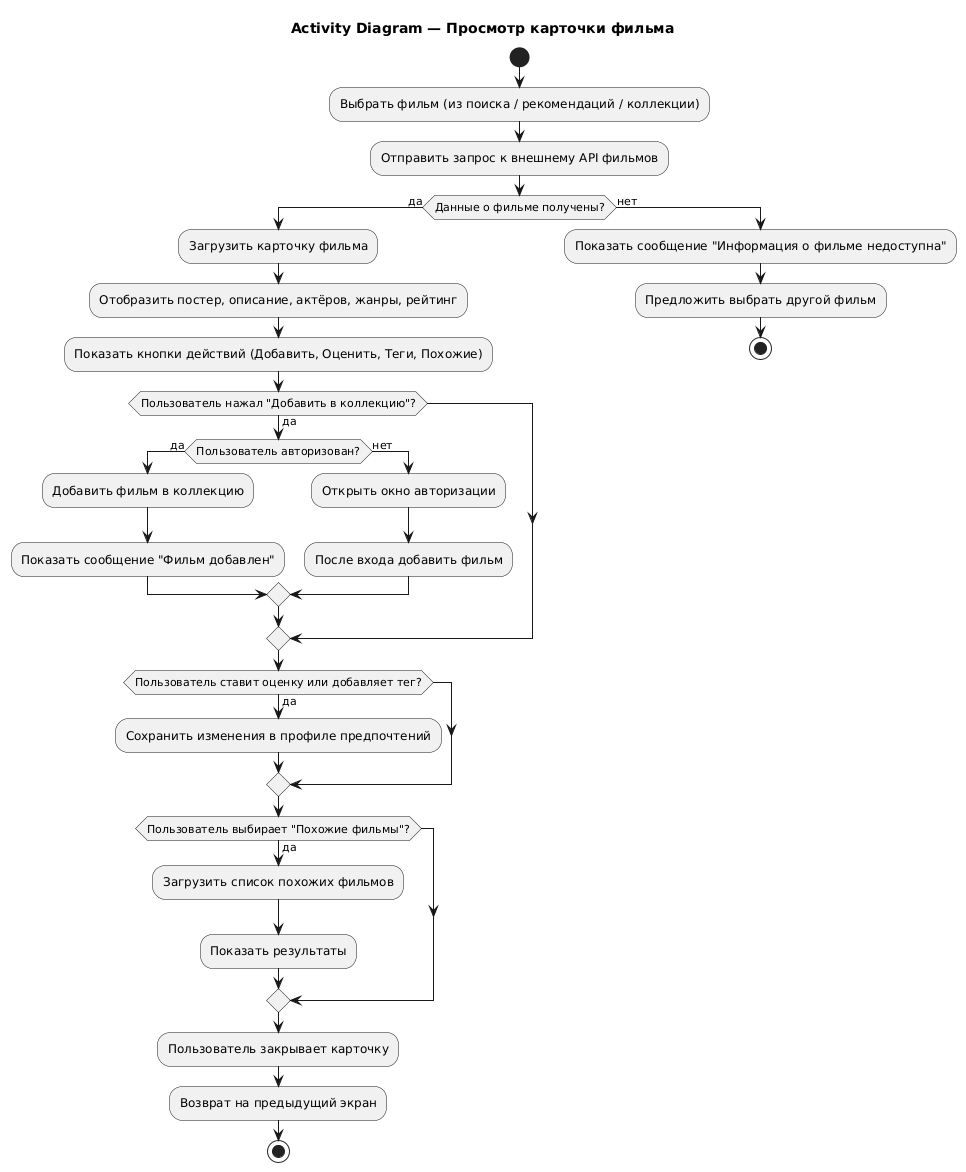

The diagram above was rendered by PlantUML. Its source (embedded in the PNG):
@startuml
title Activity Diagram — Просмотр карточки фильма

start

:Выбрать фильм (из поиска / рекомендаций / коллекции);
:Отправить запрос к внешнему API фильмов;

if (Данные о фильме получены?) then (да)
  :Загрузить карточку фильма;
  :Отобразить постер, описание, актёров, жанры, рейтинг;
  :Показать кнопки действий (Добавить, Оценить, Теги, Похожие);

  if (Пользователь нажал "Добавить в коллекцию"?) then (да)
    if (Пользователь авторизован?) then (да)
      :Добавить фильм в коллекцию;
      :Показать сообщение "Фильм добавлен";
    else (нет)
      :Открыть окно авторизации;
      :После входа добавить фильм;
    endif
  endif

  if (Пользователь ставит оценку или добавляет тег?) then (да)
    :Сохранить изменения в профиле предпочтений;
  endif

  if (Пользователь выбирает "Похожие фильмы"?) then (да)
    :Загрузить список похожих фильмов;
    :Показать результаты;
  endif

  :Пользователь закрывает карточку;
  :Возврат на предыдущий экран;
  stop

else (нет)
  :Показать сообщение "Информация о фильме недоступна";
  :Предложить выбрать другой фильм;
  stop
endif
@enduml